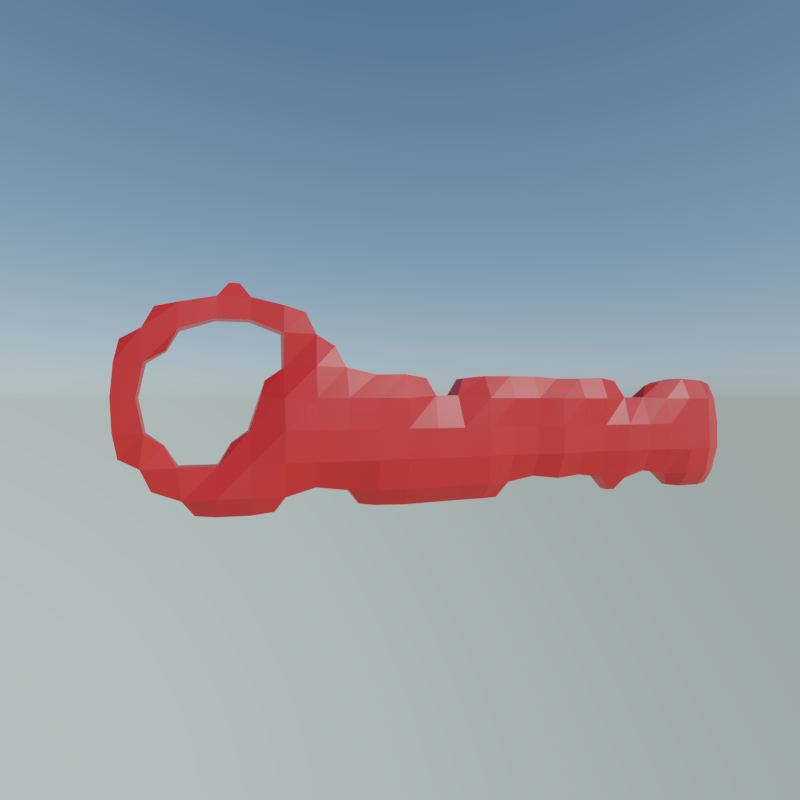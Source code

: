 # Source: images.blend  (saved by Blender 2.78.5; exported with 4.5.12 LTS)
import bpy
from mathutils import Matrix  # noqa: F401  (used for matrix-valued properties, if any)

bpy.ops.wm.read_factory_settings(use_empty=True)
scene = bpy.context.scene
scene.name = 'Scene'

# ---- collections
col_collection_1 = bpy.data.collections.new('Collection 1'); scene.collection.children.link(col_collection_1)
col_collection_1.hide_render = True
col_collection_1.hide_viewport = True
col_collection_2 = bpy.data.collections.new('Collection 2'); scene.collection.children.link(col_collection_2)
col_collection_20 = bpy.data.collections.new('Collection 20'); scene.collection.children.link(col_collection_20)

# ---- materials (node trees are filled in below, after node groups)
mat_material_001 = bpy.data.materials.new('Material.001')
mat_material_001.alpha_threshold = 0.0
mat_material_001.roughness = 0.5
mat_game = bpy.data.materials.new('Game')
mat_game.alpha_threshold = 0.0
mat_game.roughness = 0.5

# ---- material node trees
mat_material_001.use_nodes = True; mat_material_001.node_tree.nodes.clear()
_N = mat_material_001.node_tree.nodes; _L = mat_material_001.node_tree.links
n0 = _N.new('ShaderNodeOutputMaterial'); n0.name = 'Material Output'; n0.location = (690, 300)
n1 = _N.new('NodeUndefined'); n1.name = 'Output'; n1.location = (797, 129)
n1.inputs[1].default_value = 1.0
n2 = _N.new('NodeUndefined'); n2.name = 'Extended Material'; n2.location = (508, 115)
n2.inputs[0].default_value = (0.8, 0.8, 0.8, 1.0)
n2.inputs[1].default_value = (1.0, 1.0, 1.0, 1.0)
n2.inputs[2].default_value = 0.8
n2.inputs[3].default_value = (0.0, 0.0, 0.0)
n2.inputs[4].default_value = (1.0, 1.0, 1.0, 1.0)
n2.inputs[5].default_value = 1.0
n2.inputs[6].default_value = 0.0
n2.inputs[7].default_value = 1.0
n2.inputs[8].default_value = 0.0
n2.inputs[9].default_value = 1.0
n2.inputs[10].default_value = 0.0
n3 = _N.new('ShaderNodeBsdfPrincipled'); n3.name = 'Principled BSDF'; n3.location = (282, 350)
n3.width = 150
n3.subsurface_method = 'BURLEY'
n3.inputs[0].default_value = (0.1007, 0.1001, 0.8, 1.0)
n3.inputs[2].default_value = 0.4333
n3.inputs[3].default_value = 1.45
n3.inputs[9].default_value = (1.0, 1.0, 1.0)
_L.new(n2.outputs[0], n1.inputs[0])
_L.new(n3.outputs[0], n0.inputs[0])
n0.is_active_output = True
mat_game.use_nodes = True; mat_game.node_tree.nodes.clear()
_N = mat_game.node_tree.nodes; _L = mat_game.node_tree.links
n0 = _N.new('ShaderNodeOutputMaterial'); n0.name = 'Material Output'; n0.location = (690, 300)
n1 = _N.new('NodeUndefined'); n1.name = 'Output'; n1.location = (797, 129)
n1.inputs[1].default_value = 1.0
n2 = _N.new('NodeUndefined'); n2.name = 'Extended Material'; n2.location = (508, 115)
n2.inputs[0].default_value = (0.8, 0.8, 0.8, 1.0)
n2.inputs[1].default_value = (1.0, 1.0, 1.0, 1.0)
n2.inputs[2].default_value = 0.8
n2.inputs[3].default_value = (0.0, 0.0, 0.0)
n2.inputs[4].default_value = (1.0, 1.0, 1.0, 1.0)
n2.inputs[5].default_value = 1.0
n2.inputs[6].default_value = 0.0
n2.inputs[7].default_value = 1.0
n2.inputs[8].default_value = 0.0
n2.inputs[9].default_value = 1.0
n2.inputs[10].default_value = 0.0
n3 = _N.new('ShaderNodeBsdfPrincipled'); n3.name = 'Principled BSDF'; n3.location = (282, 350)
n3.width = 150
n3.subsurface_method = 'BURLEY'
n3.inputs[0].default_value = (0.8, 0.02266, 0.02145, 1.0)
n3.inputs[2].default_value = 0.4333
n3.inputs[3].default_value = 1.45
n3.inputs[9].default_value = (1.0, 1.0, 1.0)
_L.new(n2.outputs[0], n1.inputs[0])
_L.new(n3.outputs[0], n0.inputs[0])
n0.is_active_output = True

# ---- world
world_world = bpy.data.worlds.new('World'); scene.world = world_world
world_world.use_nodes = True; world_world.node_tree.nodes.clear()
_N = world_world.node_tree.nodes; _L = world_world.node_tree.links
n0 = _N.new('ShaderNodeOutputWorld'); n0.name = 'World Output'; n0.location = (300, 300)
n1 = _N.new('ShaderNodeBackground'); n1.name = 'Background'; n1.location = (10, 300)
n1.inputs[1].default_value = 3.0
n2 = _N.new('ShaderNodeTexSky'); n2.name = 'Sky Texture'; n2.location = (-190, 300)
n2.sky_type = 'HOSEK_WILKIE'
n2.sun_direction = (0.4779, 0.6812, 0.5547)
n2.sun_elevation = 1.571
_L.new(n1.outputs[0], n0.inputs[0])
_L.new(n2.outputs[0], n1.inputs[0])
n0.is_active_output = True
world_world.color = (0.05088, 0.05088, 0.05088)
world_world.use_sun_shadow = False
world_world.sun_shadow_jitter_overblur = 0.0
world_world.cycles.sampling_method = 'MANUAL'

# ---- cameras
cam_camera = bpy.data.cameras.new('Camera')
cam_camera.clip_end = 100.0
cam_camera.lens = 22.11
cam_camera.sensor_width = 32.0
cam_camera.sensor_height = 18.0
cam_camera.ortho_scale = 7.314
cam_camera.dof.focus_distance = 0.0

# ---- lights
light_sun = bpy.data.lights.new('Sun', 'SUN')
light_sun.transmission_factor = 0.0
light_sun.angle = 0.1993
light_sun.energy = 2.0
light_sun.shadow_buffer_clip_start = 0.5
light_sun.shadow_soft_size = 0.1
light_sun.shadow_cascade_max_distance = 1000.0

# ---- meshes
me_plane = bpy.data.meshes.new('Plane')
me_plane.from_pydata([(-1.0, -1.0, 0.0), (1.0, -1.0, 0.0), (-1.0, 1.0, 0.0), (1.0, 1.0, 0.0)], [], [(0, 1, 3, 2)])
me_plane.use_remesh_preserve_volume = False
me_plane.use_remesh_preserve_attributes = False
me_plane.use_mirror_vertex_groups = False
me_plane.update()

# ---- curves / text
txt_text_002 = bpy.data.curves.new('Text.002', 'FONT')
txt_text_002.dimensions = '2D'
txt_text_002.body = 'About'
txt_text_002.materials.append(mat_material_001)
txt_text_002.use_path_clamp = True
txt_text_002.bevel_resolution = 2
txt_text_002.extrude = 0.075
txt_text_002.bevel_depth = 0.014
txt_text_002.align_x = 'CENTER'
txt_text_000 = bpy.data.curves.new('Text.000', 'FONT')
txt_text_000.dimensions = '2D'
txt_text_000.body = 'Game'
txt_text_000.materials.append(mat_game)
txt_text_000.use_path_clamp = True
txt_text_000.bevel_resolution = 2
txt_text_000.extrude = 0.075
txt_text_000.bevel_depth = 0.014
txt_text_000.align_x = 'CENTER'

# ---- objects
ob_plane = bpy.data.objects.new('Plane', me_plane)
ob_text_001 = bpy.data.objects.new('Text.001', txt_text_002)
ob_text_000 = bpy.data.objects.new('Text.000', txt_text_000)
ob_sun = bpy.data.objects.new('Sun', light_sun)
ob_camera = bpy.data.objects.new('Camera', cam_camera)

# ---- transforms, parenting, visibility, modifiers, constraints
ob_plane.location = (0.0, 0.0, 0.0)
ob_plane.scale = (6.914, 6.914, 6.914)
ob_plane.hide_viewport = True
ob_plane.hide_render = True
ob_plane.is_shadow_catcher = True
ob_plane.lineart.crease_threshold = 0.0
ob_text_001.location = (-0.1119, -0.2813, 0.03698)
ob_text_001.rotation_euler = (1.571, 7.55e-08, 1.231)
ob_text_001.scale = (1.253, 1.253, 1.253)
ob_text_001.lineart.crease_threshold = 0.0
_m = ob_text_001.modifiers.new('Remesh', 'REMESH')
_m.scale = 0.9326
_m.threshold = 0.532
_m.octree_depth = 7
_m.use_remove_disconnected = False
ob_text_000.location = (-0.1119, 0.2997, 0.04203)
ob_text_000.rotation_euler = (1.571, 7.55e-08, 1.916)
ob_text_000.scale = (1.253, 1.253, 1.253)
ob_text_000.lineart.crease_threshold = 0.0
_m = ob_text_000.modifiers.new('Remesh', 'REMESH')
_m.scale = 0.9326
_m.threshold = 0.532
_m.octree_depth = 7
_m.use_remove_disconnected = False
ob_sun.location = (23.89, 34.06, 27.73)
ob_sun.rotation_euler = (-0.9828, 0.0, -0.6118)
ob_sun.lineart.crease_threshold = 0.0
ob_camera.location = (2.353, 0.0, 0.4717)
ob_camera.rotation_euler = (1.571, -0.0, 1.571)
ob_camera.lock_rotations_4d = False
ob_camera.empty_display_type = 'ARROWS'
ob_camera.color = (0.0, 0.0, 0.0, 0.0)
ob_camera.display_type = 'WIRE'
ob_camera.lineart.crease_threshold = 0.0

# ---- collection membership
col_collection_1.objects.link(ob_plane)
col_collection_1.objects.link(ob_text_001)
col_collection_2.objects.link(ob_text_000)
col_collection_20.objects.link(ob_sun)
col_collection_20.objects.link(ob_camera)

# ---- scene / render settings (as saved in the file)
scene.camera = ob_camera
scene.frame_start = 1; scene.frame_end = 250; scene.frame_set(1)
scene.render.engine = 'CYCLES'
scene.render.resolution_x = 1024
scene.render.resolution_y = 1024
scene.render.dither_intensity = 0.0
scene.render.film_transparent = True
scene.render.use_freestyle = True
scene.cycles.feature_set = 'EXPERIMENTAL'
scene.cycles.use_denoising = False
scene.cycles.samples = 128
scene.cycles.sampling_pattern = 'TABULATED_SOBOL'
scene.cycles.light_sampling_threshold = 0.0
scene.cycles.use_adaptive_sampling = False
scene.cycles.use_light_tree = False
scene.cycles.blur_glossy = 0.0
scene.cycles.sample_clamp_indirect = 0.0
scene.view_settings.look = 'Medium High Contrast'
scene.view_settings.view_transform = 'Filmic'
bpy.context.view_layer.update()
